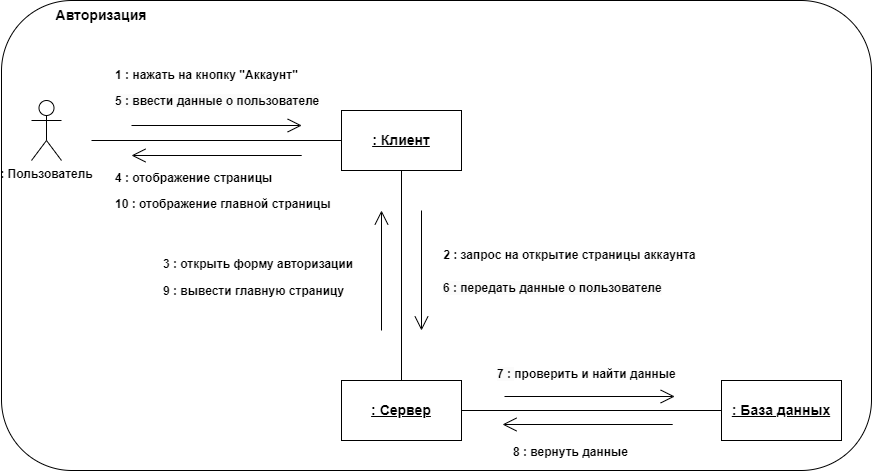

The diagram above was exported from draw.io. Its source (the exported page's mxGraphModel, read from the mxfile embedded in the PNG):
<mxGraphModel dx="1105" dy="607" grid="1" gridSize="10" guides="1" tooltips="1" connect="1" arrows="1" fold="1" page="1" pageScale="1" pageWidth="827" pageHeight="1169" math="0" shadow="0">
  <root>
    <mxCell id="0" />
    <mxCell id="1" parent="0" />
    <mxCell id="4r8AYSofaBosdZsMoKfF-27" value="" style="rounded=1;whiteSpace=wrap;html=1;" vertex="1" parent="1">
      <mxGeometry x="120" y="50" width="870" height="470" as="geometry" />
    </mxCell>
    <mxCell id="4r8AYSofaBosdZsMoKfF-2" value="&lt;b&gt;&lt;font style=&quot;font-size: 14px;&quot;&gt;Авторизация&lt;/font&gt;&lt;/b&gt;" style="text;html=1;strokeColor=none;fillColor=none;align=center;verticalAlign=middle;whiteSpace=wrap;rounded=0;" vertex="1" parent="1">
      <mxGeometry x="190" y="50" width="60" height="30" as="geometry" />
    </mxCell>
    <mxCell id="4r8AYSofaBosdZsMoKfF-3" value="&lt;b&gt;: Пользователь&lt;/b&gt;" style="shape=umlActor;verticalLabelPosition=bottom;verticalAlign=top;html=1;outlineConnect=0;" vertex="1" parent="1">
      <mxGeometry x="150" y="150" width="30" height="60" as="geometry" />
    </mxCell>
    <mxCell id="4r8AYSofaBosdZsMoKfF-4" value="&lt;b&gt;&lt;u&gt;&lt;font style=&quot;font-size: 14px;&quot;&gt;: Клиент&lt;/font&gt;&lt;/u&gt;&lt;/b&gt;" style="rounded=0;whiteSpace=wrap;html=1;" vertex="1" parent="1">
      <mxGeometry x="460" y="160" width="120" height="60" as="geometry" />
    </mxCell>
    <mxCell id="4r8AYSofaBosdZsMoKfF-5" value="&lt;b&gt;&lt;u&gt;&lt;font style=&quot;font-size: 14px;&quot;&gt;: Сервер&lt;/font&gt;&lt;/u&gt;&lt;/b&gt;" style="rounded=0;whiteSpace=wrap;html=1;" vertex="1" parent="1">
      <mxGeometry x="460" y="430" width="120" height="60" as="geometry" />
    </mxCell>
    <mxCell id="4r8AYSofaBosdZsMoKfF-6" value="&lt;b&gt;&lt;u&gt;&lt;font style=&quot;font-size: 14px;&quot;&gt;: База данных&lt;/font&gt;&lt;/u&gt;&lt;/b&gt;" style="rounded=0;whiteSpace=wrap;html=1;" vertex="1" parent="1">
      <mxGeometry x="840" y="430" width="120" height="60" as="geometry" />
    </mxCell>
    <mxCell id="4r8AYSofaBosdZsMoKfF-7" value="" style="endArrow=open;html=1;rounded=0;endFill=0;endSize=12;" edge="1" parent="1">
      <mxGeometry width="50" height="50" relative="1" as="geometry">
        <mxPoint x="250" y="175" as="sourcePoint" />
        <mxPoint x="420.2" y="175" as="targetPoint" />
      </mxGeometry>
    </mxCell>
    <mxCell id="4r8AYSofaBosdZsMoKfF-8" value="" style="endArrow=none;html=1;rounded=0;entryX=0;entryY=0.5;entryDx=0;entryDy=0;" edge="1" parent="1" target="4r8AYSofaBosdZsMoKfF-4">
      <mxGeometry width="50" height="50" relative="1" as="geometry">
        <mxPoint x="210" y="190" as="sourcePoint" />
        <mxPoint x="580" y="280" as="targetPoint" />
      </mxGeometry>
    </mxCell>
    <mxCell id="4r8AYSofaBosdZsMoKfF-9" value="" style="endArrow=none;html=1;rounded=0;entryX=0;entryY=0.5;entryDx=0;entryDy=0;exitX=1;exitY=0.5;exitDx=0;exitDy=0;" edge="1" parent="1" source="4r8AYSofaBosdZsMoKfF-5" target="4r8AYSofaBosdZsMoKfF-6">
      <mxGeometry width="50" height="50" relative="1" as="geometry">
        <mxPoint x="590" y="419.5" as="sourcePoint" />
        <mxPoint x="840" y="419.5" as="targetPoint" />
      </mxGeometry>
    </mxCell>
    <mxCell id="4r8AYSofaBosdZsMoKfF-10" value="" style="endArrow=none;html=1;rounded=0;entryX=0.5;entryY=0;entryDx=0;entryDy=0;exitX=0.5;exitY=1;exitDx=0;exitDy=0;" edge="1" parent="1" source="4r8AYSofaBosdZsMoKfF-4" target="4r8AYSofaBosdZsMoKfF-5">
      <mxGeometry width="50" height="50" relative="1" as="geometry">
        <mxPoint x="220" y="200" as="sourcePoint" />
        <mxPoint x="470" y="200" as="targetPoint" />
      </mxGeometry>
    </mxCell>
    <mxCell id="4r8AYSofaBosdZsMoKfF-11" value="" style="endArrow=open;html=1;rounded=0;endFill=0;endSize=12;" edge="1" parent="1">
      <mxGeometry width="50" height="50" relative="1" as="geometry">
        <mxPoint x="623" y="446" as="sourcePoint" />
        <mxPoint x="793.2" y="446" as="targetPoint" />
      </mxGeometry>
    </mxCell>
    <mxCell id="4r8AYSofaBosdZsMoKfF-12" value="" style="endArrow=none;html=1;rounded=0;endFill=0;endSize=12;startArrow=open;startFill=0;startSize=12;" edge="1" parent="1">
      <mxGeometry width="50" height="50" relative="1" as="geometry">
        <mxPoint x="621" y="474" as="sourcePoint" />
        <mxPoint x="791.2" y="474" as="targetPoint" />
      </mxGeometry>
    </mxCell>
    <mxCell id="4r8AYSofaBosdZsMoKfF-13" value="" style="endArrow=none;html=1;rounded=0;endFill=0;endSize=12;startArrow=open;startFill=0;startSize=12;" edge="1" parent="1">
      <mxGeometry width="50" height="50" relative="1" as="geometry">
        <mxPoint x="250" y="205" as="sourcePoint" />
        <mxPoint x="420.20000000000005" y="205" as="targetPoint" />
      </mxGeometry>
    </mxCell>
    <mxCell id="4r8AYSofaBosdZsMoKfF-14" value="" style="endArrow=open;html=1;rounded=0;endFill=0;endSize=12;" edge="1" parent="1">
      <mxGeometry width="50" height="50" relative="1" as="geometry">
        <mxPoint x="540" y="260" as="sourcePoint" />
        <mxPoint x="540" y="380" as="targetPoint" />
      </mxGeometry>
    </mxCell>
    <mxCell id="4r8AYSofaBosdZsMoKfF-15" value="" style="endArrow=none;html=1;rounded=0;endFill=0;endSize=12;startArrow=open;startFill=0;startSize=12;" edge="1" parent="1">
      <mxGeometry width="50" height="50" relative="1" as="geometry">
        <mxPoint x="500" y="260" as="sourcePoint" />
        <mxPoint x="500" y="380" as="targetPoint" />
      </mxGeometry>
    </mxCell>
    <mxCell id="4r8AYSofaBosdZsMoKfF-16" value="&lt;b&gt;1 : нажать на кнопку &quot;Аккаунт&quot;&lt;/b&gt;" style="text;html=1;align=center;verticalAlign=middle;resizable=0;points=[];autosize=1;strokeColor=none;fillColor=none;" vertex="1" parent="1">
      <mxGeometry x="220" y="110" width="210" height="30" as="geometry" />
    </mxCell>
    <mxCell id="4r8AYSofaBosdZsMoKfF-17" value="&lt;b&gt;2 : запрос на открытие страницы аккаунта&lt;/b&gt;" style="text;html=1;align=center;verticalAlign=middle;resizable=0;points=[];autosize=1;strokeColor=none;fillColor=none;" vertex="1" parent="1">
      <mxGeometry x="548" y="290" width="280" height="30" as="geometry" />
    </mxCell>
    <mxCell id="4r8AYSofaBosdZsMoKfF-18" value="&lt;b style=&quot;border-color: var(--border-color); color: rgb(0, 0, 0); font-family: Helvetica; font-size: 12px; font-style: normal; font-variant-ligatures: normal; font-variant-caps: normal; letter-spacing: normal; orphans: 2; text-align: center; text-indent: 0px; text-transform: none; widows: 2; word-spacing: 0px; -webkit-text-stroke-width: 0px; background-color: rgb(255, 255, 255); text-decoration-thickness: initial; text-decoration-style: initial; text-decoration-color: initial;&quot;&gt;3 : открыть форму авторизации&lt;/b&gt;" style="text;whiteSpace=wrap;html=1;" vertex="1" parent="1">
      <mxGeometry x="280" y="300" width="210" height="30" as="geometry" />
    </mxCell>
    <mxCell id="4r8AYSofaBosdZsMoKfF-19" value="&lt;b style=&quot;border-color: var(--border-color); color: rgb(0, 0, 0); font-family: Helvetica; font-size: 12px; font-style: normal; font-variant-ligatures: normal; font-variant-caps: normal; letter-spacing: normal; orphans: 2; text-align: center; text-indent: 0px; text-transform: none; widows: 2; word-spacing: 0px; -webkit-text-stroke-width: 0px; background-color: rgb(255, 255, 255); text-decoration-thickness: initial; text-decoration-style: initial; text-decoration-color: initial;&quot;&gt;4 : отображение страницы&lt;/b&gt;" style="text;whiteSpace=wrap;html=1;" vertex="1" parent="1">
      <mxGeometry x="232" y="214" width="170" height="30" as="geometry" />
    </mxCell>
    <mxCell id="4r8AYSofaBosdZsMoKfF-20" value="&lt;b style=&quot;border-color: var(--border-color); color: rgb(0, 0, 0); font-family: Helvetica; font-size: 12px; font-style: normal; font-variant-ligatures: normal; font-variant-caps: normal; letter-spacing: normal; orphans: 2; text-align: center; text-indent: 0px; text-transform: none; widows: 2; word-spacing: 0px; -webkit-text-stroke-width: 0px; background-color: rgb(251, 251, 251); text-decoration-thickness: initial; text-decoration-style: initial; text-decoration-color: initial;&quot;&gt;5 : ввести данные о пользователе&lt;/b&gt;" style="text;whiteSpace=wrap;html=1;" vertex="1" parent="1">
      <mxGeometry x="232" y="137" width="220" height="30" as="geometry" />
    </mxCell>
    <mxCell id="4r8AYSofaBosdZsMoKfF-21" value="&lt;b style=&quot;border-color: var(--border-color); color: rgb(0, 0, 0); font-family: Helvetica; font-size: 12px; font-style: normal; font-variant-ligatures: normal; font-variant-caps: normal; letter-spacing: normal; orphans: 2; text-align: center; text-indent: 0px; text-transform: none; widows: 2; word-spacing: 0px; -webkit-text-stroke-width: 0px; background-color: rgb(251, 251, 251); text-decoration-thickness: initial; text-decoration-style: initial; text-decoration-color: initial;&quot;&gt;6 : передать данные о пользователе&lt;/b&gt;" style="text;whiteSpace=wrap;html=1;" vertex="1" parent="1">
      <mxGeometry x="560" y="324" width="230" height="40" as="geometry" />
    </mxCell>
    <mxCell id="4r8AYSofaBosdZsMoKfF-22" value="&lt;b style=&quot;border-color: var(--border-color); color: rgb(0, 0, 0); font-family: Helvetica; font-size: 12px; font-style: normal; font-variant-ligatures: normal; font-variant-caps: normal; letter-spacing: normal; orphans: 2; text-align: center; text-indent: 0px; text-transform: none; widows: 2; word-spacing: 0px; -webkit-text-stroke-width: 0px; background-color: rgb(251, 251, 251); text-decoration-thickness: initial; text-decoration-style: initial; text-decoration-color: initial;&quot;&gt;7 :&amp;nbsp;&lt;/b&gt;&lt;b style=&quot;border-color: var(--border-color); text-align: center;&quot;&gt;проверить и найти данные&lt;/b&gt;" style="text;whiteSpace=wrap;html=1;" vertex="1" parent="1">
      <mxGeometry x="614" y="410" width="196" height="40" as="geometry" />
    </mxCell>
    <mxCell id="4r8AYSofaBosdZsMoKfF-23" value="&lt;b style=&quot;border-color: var(--border-color); color: rgb(0, 0, 0); font-family: Helvetica; font-size: 12px; font-style: normal; font-variant-ligatures: normal; font-variant-caps: normal; letter-spacing: normal; orphans: 2; text-align: center; text-indent: 0px; text-transform: none; widows: 2; word-spacing: 0px; -webkit-text-stroke-width: 0px; background-color: rgb(255, 255, 255); text-decoration-thickness: initial; text-decoration-style: initial; text-decoration-color: initial;&quot;&gt;8 : вернуть данные&lt;/b&gt;" style="text;whiteSpace=wrap;html=1;" vertex="1" parent="1">
      <mxGeometry x="630" y="488" width="136" height="32" as="geometry" />
    </mxCell>
    <mxCell id="4r8AYSofaBosdZsMoKfF-24" value="&lt;b style=&quot;border-color: var(--border-color); color: rgb(0, 0, 0); font-family: Helvetica; font-size: 12px; font-style: normal; font-variant-ligatures: normal; font-variant-caps: normal; letter-spacing: normal; orphans: 2; text-align: center; text-indent: 0px; text-transform: none; widows: 2; word-spacing: 0px; -webkit-text-stroke-width: 0px; background-color: rgb(255, 255, 255); text-decoration-thickness: initial; text-decoration-style: initial; text-decoration-color: initial;&quot;&gt;9 : вывести главную страницу&lt;/b&gt;" style="text;whiteSpace=wrap;html=1;" vertex="1" parent="1">
      <mxGeometry x="280" y="327" width="200" height="40" as="geometry" />
    </mxCell>
    <mxCell id="4r8AYSofaBosdZsMoKfF-25" value="&lt;b style=&quot;border-color: var(--border-color); color: rgb(0, 0, 0); font-family: Helvetica; font-size: 12px; font-style: normal; font-variant-ligatures: normal; font-variant-caps: normal; letter-spacing: normal; orphans: 2; text-align: center; text-indent: 0px; text-transform: none; widows: 2; word-spacing: 0px; -webkit-text-stroke-width: 0px; background-color: rgb(255, 255, 255); text-decoration-thickness: initial; text-decoration-style: initial; text-decoration-color: initial;&quot;&gt;10 : отображение главной страницы&lt;/b&gt;" style="text;whiteSpace=wrap;html=1;" vertex="1" parent="1">
      <mxGeometry x="232" y="240" width="240" height="40" as="geometry" />
    </mxCell>
  </root>
</mxGraphModel>